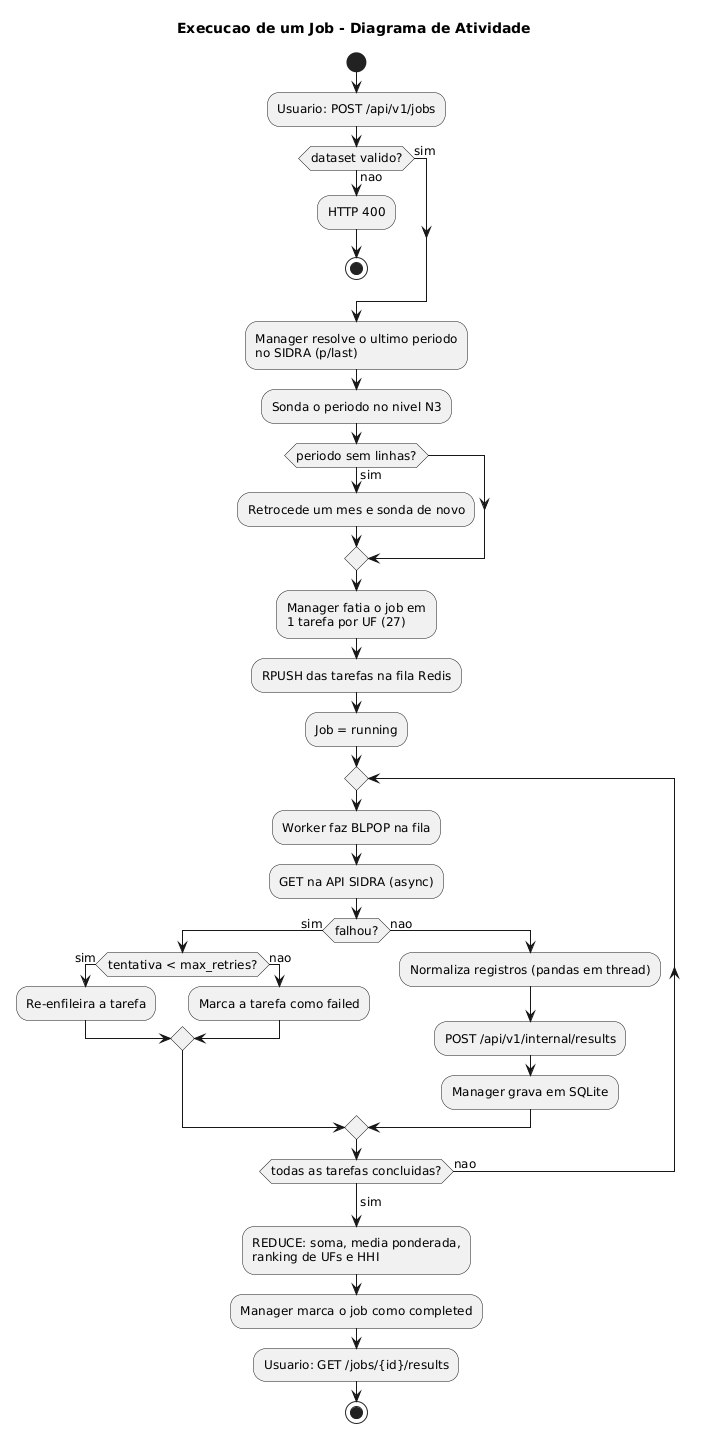

The diagram above was rendered by PlantUML. Its source (embedded in the PNG):
@startuml
title Execucao de um Job - Diagrama de Atividade

skinparam shadowing false
skinparam backgroundColor #FFFFFF
skinparam defaultFontSize 12
start

:Usuario: POST /api/v1/jobs;
if (dataset valido?) then (nao)
  :HTTP 400;
  stop
else (sim)
endif

:Manager resolve o ultimo periodo\nno SIDRA (p/last);
:Sonda o periodo no nivel N3;
if (periodo sem linhas?) then (sim)
  :Retrocede um mes e sonda de novo;
endif
:Manager fatia o job em\n1 tarefa por UF (27);
:RPUSH das tarefas na fila Redis;
:Job = running;

repeat
  :Worker faz BLPOP na fila;
  :GET na API SIDRA (async);
  if (falhou?) then (sim)
    if (tentativa < max_retries?) then (sim)
      :Re-enfileira a tarefa;
    else (nao)
      :Marca a tarefa como failed;
    endif
  else (nao)
    :Normaliza registros (pandas em thread);
    :POST /api/v1/internal/results;
    :Manager grava em SQLite;
  endif
repeat while (todas as tarefas concluidas?) is (nao)
-> sim;

:REDUCE: soma, media ponderada,\nranking de UFs e HHI;
:Manager marca o job como completed;
:Usuario: GET /jobs/{id}/results;

stop
@enduml